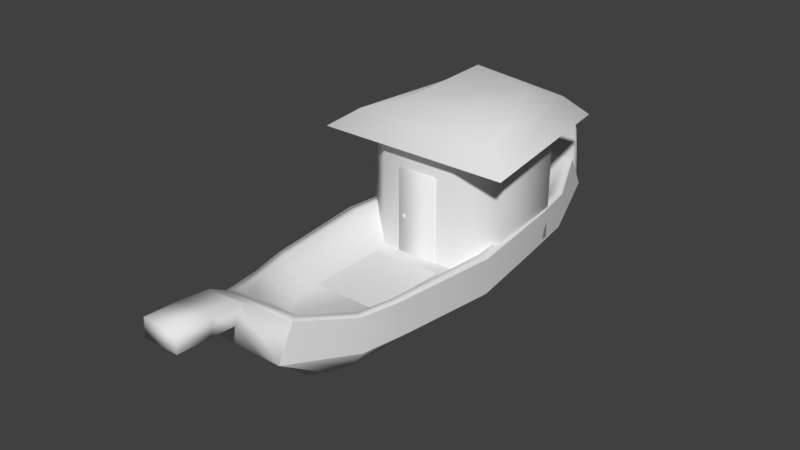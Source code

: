 # Source: mexica_cannoe.blend  (saved by Blender 2.79.0; exported with 4.5.12 LTS)
import bpy
from mathutils import Matrix  # noqa: F401  (used for matrix-valued properties, if any)

bpy.ops.wm.read_factory_settings(use_empty=True)
scene = bpy.context.scene
scene.name = 'Scene'

# ---- collections
col_collection_1 = bpy.data.collections.new('Collection 1'); scene.collection.children.link(col_collection_1)

# ---- world
world_world = bpy.data.worlds.new('World'); scene.world = world_world
world_world.color = (0.05088, 0.05088, 0.05088)
world_world.use_sun_shadow = False
world_world.sun_shadow_jitter_overblur = 0.0
world_world.cycles.sampling_method = 'MANUAL'

# ---- meshes
me_cannoe = bpy.data.meshes.new('cannoe')
me_cannoe.from_pydata([(-0.9241, -2.169, -1.342), (-2.266, -3.602, 1.187), (0.9241, -2.169, -1.342), (2.266, -3.602, 1.187), (-0.5036, -4.63, -1.342), (-1.235, -6.601, 1.624), (0.5036, -4.63, -1.342), (1.235, -6.601, 1.624), (-0.8074, -3.877, -1.342), (-1.98, -4.807, 1.182), (0.8074, -3.877, -1.342), (1.98, -4.807, 1.182), (-0.308, -1.647, -1.763), (0.308, -1.647, -1.763), (-0.1679, -5.093, -1.342), (0.1679, -5.093, -1.342), (0.2691, -3.44, -1.763), (-0.2691, -3.44, -1.763), (-2.266, -3.155, 0.0), (2.266, -3.155, 0.0), (-1.235, -7.149, 0.5304), (1.235, -7.149, 0.5304), (1.98, -4.733, 0.0), (-1.98, -4.733, 0.0), (0.5917, -7.149, 0.5304), (-0.5917, -7.149, 0.5304), (-0.5953, -7.707, 2.414), (0.5953, -7.707, 2.414), (-0.5953, -7.972, 1.887), (0.5953, -7.972, 1.887), (-2.006, -3.619, 1.199), (2.006, -3.619, 1.199), (-1.093, -6.274, 1.587), (1.093, -6.274, 1.587), (-1.752, -4.686, 1.195), (1.752, -4.686, 1.195), (-1.783, -3.622, 0.8879), (1.783, -3.622, 0.8879), (-0.9714, -5.982, 1.232), (0.9714, -5.982, 1.232), (-1.557, -4.57, 0.8844), (1.557, -4.57, 0.8844), (-1.11, -3.553, 0.3246), (1.11, -3.553, 0.3246), (-0.605, -5.023, 0.3246), (0.605, -5.023, 0.3246), (-0.9701, -4.144, 0.3246), (0.9701, -4.144, 0.3246), (-0.5953, -8.742, 1.932), (-0.5953, -8.715, 2.521), (0.5953, -8.715, 2.521), (0.5953, -8.742, 1.932), (-0.5953, -9.846, 1.982), (-0.5953, -9.819, 2.572), (0.5953, -9.819, 2.572), (0.5953, -9.846, 1.982), (-0.9241, 2.169, -1.342), (-2.266, 3.602, 1.187), (-1.094, 0.0, -1.342), (-2.683, 0.0, 1.187), (0.9241, 2.169, -1.342), (2.266, 3.602, 1.187), (1.094, 0.0, -1.342), (2.683, 0.0, 1.187), (-0.5036, 5.002, -1.342), (-1.235, 6.974, 1.624), (0.5036, 5.002, -1.342), (1.235, 6.974, 1.624), (-0.8074, 3.877, -1.342), (-1.98, 5.179, 1.182), (0.8074, 3.877, -1.342), (1.98, 5.179, 1.182), (0.3647, 0.0, -1.763), (-0.3647, 0.0, -1.763), (-0.308, 1.647, -1.763), (0.308, 1.647, -1.763), (-0.1679, 5.465, -1.342), (0.1679, 5.465, -1.342), (0.2691, 3.44, -1.763), (-0.2691, 3.44, -1.763), (-2.266, 3.155, 0.0), (-2.683, 0.0, 0.0), (2.683, 0.0, 0.0), (2.266, 3.155, 0.0), (-1.235, 7.521, 0.5304), (1.235, 7.521, 0.5304), (1.98, 5.105, 0.0), (-1.98, 5.105, 0.0), (0.5917, 7.521, 0.5304), (-0.5917, 7.521, 0.5304), (-0.5953, 8.08, 2.414), (0.5953, 8.08, 2.414), (-0.5953, 8.344, 1.887), (0.5953, 8.344, 1.887), (-2.006, 3.619, 1.199), (-2.375, 0.0, 1.199), (2.006, 3.619, 1.199), (2.375, 0.0, 1.199), (-1.093, 6.647, 1.587), (1.093, 6.647, 1.587), (-1.752, 5.058, 1.195), (1.752, 5.058, 1.195), (-1.783, 3.622, 0.8879), (-2.111, 0.0, 0.8879), (1.783, 3.622, 0.8879), (2.111, 0.0, 0.8879), (-0.9714, 6.354, 1.232), (0.9714, 6.354, 1.232), (-1.557, 4.943, 0.8844), (1.557, 4.943, 0.8844), (-1.11, 3.553, 0.3246), (-1.315, 0.0, 0.3246), (1.11, 3.553, 0.3246), (1.315, 0.0, 0.3246), (-0.605, 5.395, 0.3246), (0.605, 5.395, 0.3246), (-0.9701, 4.516, 0.3246), (0.9701, 4.516, 0.3246), (-2.285, -3.602, 1.187), (2.285, -3.602, 1.187), (-1.245, -6.601, 1.624), (1.245, -6.601, 1.624), (-1.996, -4.807, 1.182), (1.996, -4.807, 1.182), (-2.285, -3.155, 0.0), (2.285, -3.155, 0.0), (-1.245, -7.149, 0.5304), (1.245, -7.149, 0.5304), (1.996, -4.733, 0.0), (-1.996, -4.733, 0.0), (-2.285, 3.602, 1.187), (-2.705, 0.0, 1.187), (2.285, 3.602, 1.187), (2.705, 0.0, 1.187), (-1.245, 6.974, 1.624), (1.245, 6.974, 1.624), (-1.996, 5.179, 1.182), (1.996, 5.179, 1.182), (-2.285, 3.155, 0.0), (-2.705, 0.0, 0.0), (2.705, 0.0, 0.0), (2.285, 3.155, 0.0), (-1.245, 7.521, 0.5304), (1.245, 7.521, 0.5304), (1.996, 5.105, 0.0), (-1.996, 5.105, 0.0), (-1.16, -3.202, 0.3276), (1.16, -3.202, 0.3276), (-1.16, -0.4417, 0.3276), (1.16, -0.4417, 0.3276), (-0.6835, 0.101, 0.3066), (0.6835, 0.101, 0.3066), (-0.6835, 0.101, 3.16), (0.6835, 0.101, 3.16), (-0.6835, 0.01894, 3.16), (-0.6835, 0.01894, 0.3066), (0.6835, 0.01894, 0.3066), (0.6835, 0.01894, 3.16), (-0.5273, 0.01894, 1.648), (-0.5273, 0.01894, 1.451), (-0.455, 0.01894, 1.451), (-0.455, 0.01894, 1.648), (-0.5273, -0.00739, 1.648), (-0.5273, -0.00739, 1.451), (-0.455, -0.00739, 1.451), (-0.455, -0.00739, 1.648), (-3.293, -0.3549, 3.953), (-2.466, 5.696, 3.953), (2.466, 5.696, 3.953), (3.293, -0.3549, 3.953), (-1.307, 0.9841, 4.91), (-0.9789, 4.357, 5.202), (0.9789, 4.357, 4.845), (1.307, 0.9841, 5.202), (1.815, 5.109, 4.577), (2.423, 0.2315, 4.577), (-2.423, 0.2315, 4.577), (-1.815, 5.109, 4.577), (-1.327, 0.07654, 0.1225), (-2.478, 1.018, 0.1225), (-2.478, 1.018, 4.299), (-1.327, 0.07654, 4.299), (-2.162, 4.065, 0.1225), (-0.6607, 5.006, 0.1225), (-0.6607, 5.006, 4.299), (-2.162, 4.065, 4.299), (2.478, 1.018, 0.1225), (1.327, 0.07654, 0.1225), (1.327, 0.07654, 4.299), (2.478, 1.018, 4.299), (0.6607, 5.006, 0.1225), (2.162, 4.065, 0.1225), (2.162, 4.065, 4.299), (0.6607, 5.006, 4.299), (2.162, 4.065, 3.254), (2.478, 1.018, 3.254), (0.6607, 5.006, 3.254), (1.327, 0.07654, 3.254), (-1.327, 0.07654, 3.254), (-2.478, 1.018, 3.254), (-0.6607, 5.006, 3.254), (-2.162, 4.065, 3.254), (2.162, 4.065, 2.261), (0.6607, 5.006, 2.261), (2.478, 1.018, 2.261), (1.327, 0.07654, 2.261), (-1.327, 0.07654, 2.261), (-2.478, 1.018, 2.261), (-2.162, 4.065, 2.261), (-0.6607, 5.006, 2.261)], [], [(18, 1, 59, 81), (82, 63, 3, 19), (23, 8, 4, 20), (72, 62, 2, 13), (21, 7, 27, 29), (16, 6, 15), (22, 11, 7, 21), (19, 3, 11, 22), (13, 2, 10, 16), (18, 0, 8, 23), (0, 12, 17, 8), (12, 13, 16, 17), (8, 17, 4), (17, 16, 15, 14), (5, 20, 28, 26), (58, 73, 12, 0), (73, 72, 13, 12), (15, 24, 25, 14), (6, 21, 24, 15), (1, 18, 23, 9), (2, 19, 22, 10), (10, 22, 21, 6), (14, 25, 20, 4), (9, 23, 20, 5), (62, 82, 19, 2), (0, 18, 81, 58), (27, 26, 49, 50), (25, 24, 29, 28), (7, 5, 26, 27), (20, 25, 28), (24, 21, 29), (4, 17, 14), (6, 16, 10), (1, 9, 34, 30), (5, 7, 33, 32), (59, 1, 30, 95), (7, 11, 35, 33), (9, 5, 32, 34), (3, 63, 97, 31), (11, 3, 31, 35), (32, 33, 39, 38), (34, 32, 38, 40), (30, 34, 40, 36), (95, 30, 36, 103), (33, 35, 41, 39), (35, 31, 37, 41), (31, 97, 105, 37), (36, 40, 46, 42), (103, 36, 42, 111), (39, 41, 47, 45), (41, 37, 43, 47), (37, 105, 113, 43), (38, 39, 45, 44), (40, 38, 44, 46), (111, 42, 46, 44, 45, 47, 43, 113), (50, 49, 53, 54), (26, 28, 48, 49), (28, 29, 51, 48), (29, 27, 50, 51), (55, 54, 53, 52), (49, 48, 52, 53), (48, 51, 55, 52), (51, 50, 54, 55), (80, 81, 59, 57), (82, 83, 61, 63), (87, 84, 64, 68), (72, 75, 60, 62), (85, 93, 91, 67), (78, 77, 66), (86, 85, 67, 71), (83, 86, 71, 61), (75, 78, 70, 60), (80, 87, 68, 56), (56, 68, 79, 74), (74, 79, 78, 75), (68, 64, 79), (79, 76, 77, 78), (65, 90, 92, 84), (58, 56, 74, 73), (73, 74, 75, 72), (77, 76, 89, 88), (66, 77, 88, 85), (57, 69, 87, 80), (60, 70, 86, 83), (70, 66, 85, 86), (76, 64, 84, 89), (69, 65, 84, 87), (62, 60, 83, 82), (56, 58, 81, 80), (89, 92, 93, 88), (67, 91, 90, 65), (84, 92, 89), (88, 93, 85), (64, 76, 79), (66, 70, 78), (57, 94, 100, 69), (65, 98, 99, 67), (59, 95, 94, 57), (67, 99, 101, 71), (69, 100, 98, 65), (61, 96, 97, 63), (71, 101, 96, 61), (98, 106, 107, 99), (100, 108, 106, 98), (94, 102, 108, 100), (95, 103, 102, 94), (99, 107, 109, 101), (101, 109, 104, 96), (96, 104, 105, 97), (102, 110, 116, 108), (103, 111, 110, 102), (107, 115, 117, 109), (109, 117, 112, 104), (104, 112, 113, 105), (106, 114, 115, 107), (108, 116, 114, 106), (111, 113, 112, 117, 115, 114, 116, 110), (92, 90, 91, 93), (124, 118, 131, 139), (140, 133, 119, 125), (128, 123, 121, 127), (125, 119, 123, 128), (118, 124, 129, 122), (122, 129, 126, 120), (138, 139, 131, 130), (140, 141, 132, 133), (144, 143, 135, 137), (141, 144, 137, 132), (130, 136, 145, 138), (136, 134, 142, 145), (146, 147, 149, 148), (155, 156, 157, 154), (151, 153, 157, 156), (152, 150, 155, 154), (153, 152, 154, 157), (163, 164, 165, 162), (160, 161, 165, 164), (158, 159, 163, 162), (161, 158, 162, 165), (159, 160, 164, 163), (187, 205, 206, 178), (191, 202, 204, 186), (183, 209, 203, 190), (175, 174, 172, 173), (172, 170, 173), (177, 176, 170, 171), (176, 175, 173, 170), (174, 177, 171, 172), (168, 167, 177, 174), (166, 169, 175, 176), (167, 166, 176, 177), (169, 168, 174, 175), (170, 172, 171), (178, 206, 207, 179), (184, 200, 201, 185), (192, 194, 196, 193), (188, 197, 195, 189), (179, 207, 208, 182), (195, 194, 192, 189), (196, 194, 202, 203), (195, 197, 205, 204), (198, 197, 188, 181), (199, 198, 181, 180), (201, 200, 209, 208), (196, 200, 184, 193), (201, 199, 180, 185), (204, 205, 187, 186), (204, 202, 194, 195), (203, 202, 191, 190), (206, 205, 197, 198), (207, 206, 198, 199), (208, 209, 183, 182), (203, 209, 200, 196), (208, 207, 199, 201)])
me_cannoe.polygons.foreach_set('use_smooth', [True] * 174)
_uv = me_cannoe.uv_layers.new(name='UVMap')
_uv.uv.foreach_set('vector', [0.2581, 0.6656, 0.2343, 0.7286, 0.4257, 0.7286, 0.4257, 0.6656, 0.4257, 0.6656, 0.4257, 0.7286, 0.2343, 0.7286, 0.2581, 0.6656, 0.07812, 0.7772, 0.1053, 0.7501, 0.0865, 0.7433, 0.004755, 0.7582, 0.1999, 0.7253, 0.2021, 0.7076, 0.148, 0.7114, 0.1601, 0.7265, 0.04591, 0.6938, 0.07501, 0.7519, 0.01624, 0.7939, 0.002213, 0.7658, 0.1168, 0.7273, 0.0865, 0.7208, 0.07493, 0.7283, 0.1743, 0.6656, 0.1703, 0.7284, 0.07501, 0.7519, 0.04591, 0.6938, 0.2581, 0.6656, 0.2343, 0.7286, 0.1703, 0.7284, 0.1743, 0.6656, 0.1601, 0.7265, 0.148, 0.7114, 0.1053, 0.714, 0.1168, 0.7273, 0.1221, 0.7844, 0.148, 0.7527, 0.1053, 0.7501, 0.07812, 0.7772, 0.148, 0.7527, 0.1601, 0.7398, 0.1168, 0.739, 0.1053, 0.7501, 0.1601, 0.7398, 0.1601, 0.7265, 0.1168, 0.7273, 0.1168, 0.739, 0.1053, 0.7501, 0.1168, 0.739, 0.0865, 0.7433, 0.1168, 0.739, 0.1168, 0.7273, 0.07493, 0.7283, 0.07493, 0.7358, 0.07501, 0.7519, 0.04591, 0.6938, 0.002213, 0.7658, 0.01624, 0.7939, 0.2021, 0.7565, 0.1999, 0.7411, 0.1601, 0.7398, 0.148, 0.7527, 0.1999, 0.7411, 0.1999, 0.7253, 0.1601, 0.7265, 0.1601, 0.7398, 0.07493, 0.7283, 0.004755, 0.7103, 0.004755, 0.7413, 0.07493, 0.7358, 0.0865, 0.7208, 0.004755, 0.6935, 0.004755, 0.7103, 0.07493, 0.7283, 0.2343, 0.7286, 0.2581, 0.6656, 0.1743, 0.6656, 0.1703, 0.7284, 0.148, 0.7114, 0.1221, 0.6712, 0.07812, 0.6783, 0.1053, 0.714, 0.1053, 0.714, 0.07812, 0.6783, 0.004755, 0.6935, 0.0865, 0.7208, 0.07493, 0.7358, 0.004755, 0.7413, 0.004755, 0.7582, 0.0865, 0.7433, 0.1703, 0.7284, 0.1743, 0.6656, 0.04591, 0.6938, 0.07501, 0.7519, 0.2021, 0.7076, 0.2102, 0.6608, 0.1221, 0.6712, 0.148, 0.7114, 0.148, 0.7527, 0.1221, 0.7844, 0.2102, 0.7948, 0.2021, 0.7565, 0.2547, 0.7468, 0.2547, 0.7101, 0.2895, 0.7101, 0.2895, 0.7468, 0.007862, 0.7391, 0.007862, 0.7039, 0.06044, 0.7038, 0.06044, 0.7392, 0.2079, 0.7665, 0.2079, 0.6904, 0.2547, 0.7101, 0.2547, 0.7468, 0.007862, 0.7581, 0.007862, 0.7391, 0.06044, 0.7392, 0.007862, 0.7039, 0.007862, 0.6849, 0.06044, 0.7038, 0.0865, 0.7433, 0.1168, 0.739, 0.07493, 0.7358, 0.0865, 0.7208, 0.1168, 0.7273, 0.1053, 0.714, 0.1069, 0.7863, 0.06945, 0.7783, 0.07314, 0.772, 0.1064, 0.779, 0.008222, 0.7571, 0.008222, 0.6852, 0.0193, 0.6896, 0.0193, 0.753, 0.2191, 0.7979, 0.1069, 0.7863, 0.1064, 0.779, 0.2192, 0.7893, 0.008222, 0.6852, 0.06945, 0.668, 0.07314, 0.6742, 0.0193, 0.6896, 0.06945, 0.7783, 0.008222, 0.7571, 0.0193, 0.753, 0.07314, 0.772, 0.1069, 0.66, 0.2191, 0.6484, 0.2192, 0.6568, 0.1064, 0.6671, 0.06945, 0.668, 0.1069, 0.66, 0.1064, 0.6671, 0.07314, 0.6742, 0.0193, 0.753, 0.0193, 0.6896, 0.0324, 0.6957, 0.0324, 0.7501, 0.07314, 0.772, 0.0193, 0.753, 0.0324, 0.7501, 0.07841, 0.7666, 0.1064, 0.779, 0.07314, 0.772, 0.07841, 0.7666, 0.1071, 0.7727, 0.2192, 0.7893, 0.1064, 0.779, 0.1071, 0.7727, 0.2166, 0.7816, 0.0193, 0.6896, 0.07314, 0.6742, 0.07841, 0.6823, 0.0324, 0.6957, 0.07314, 0.6742, 0.1064, 0.6671, 0.1071, 0.6761, 0.07841, 0.6823, 0.1064, 0.6671, 0.2192, 0.6568, 0.2166, 0.6672, 0.1071, 0.6761, 0.1071, 0.7727, 0.07841, 0.7666, 0.09343, 0.7516, 0.1104, 0.7552, 0.2166, 0.7816, 0.1071, 0.7727, 0.1104, 0.7552, 0.2124, 0.7604, 0.0324, 0.6957, 0.07841, 0.6823, 0.09343, 0.7017, 0.06818, 0.7111, 0.07841, 0.6823, 0.1071, 0.6761, 0.1104, 0.6981, 0.09343, 0.7017, 0.1071, 0.6761, 0.2166, 0.6672, 0.2124, 0.6928, 0.1104, 0.6981, 0.0324, 0.7501, 0.0324, 0.6957, 0.06818, 0.7111, 0.06818, 0.7422, 0.07841, 0.7666, 0.0324, 0.7501, 0.06818, 0.7422, 0.09343, 0.7516, 0.2124, 0.7604, 0.1104, 0.7552, 0.09343, 0.7516, 0.06818, 0.7422, 0.06818, 0.7111, 0.09343, 0.7017, 0.1104, 0.6981, 0.2124, 0.6928, 0.2895, 0.7468, 0.2895, 0.7101, 0.3275, 0.7101, 0.3275, 0.7468, 0.2728, 0.7368, 0.2592, 0.7096, 0.2194, 0.7119, 0.2208, 0.7423, 0.4124, 0.7101, 0.4124, 0.7468, 0.3859, 0.7468, 0.3859, 0.7101, 0.2592, 0.7096, 0.2728, 0.7368, 0.2208, 0.7423, 0.2194, 0.7119, 0.3478, 0.7468, 0.3275, 0.7468, 0.3275, 0.7101, 0.3478, 0.7101, 0.2208, 0.7423, 0.2194, 0.7119, 0.1624, 0.7145, 0.1638, 0.7449, 0.3859, 0.7101, 0.3859, 0.7468, 0.3478, 0.7468, 0.3478, 0.7101, 0.2194, 0.7119, 0.2208, 0.7423, 0.1638, 0.7449, 0.1624, 0.7145, 0.2581, 0.6656, 0.4257, 0.6656, 0.4257, 0.7286, 0.2343, 0.7286, 0.4257, 0.6656, 0.2581, 0.6656, 0.2343, 0.7286, 0.4257, 0.7286, 0.07812, 0.7772, 0.004755, 0.7582, 0.0865, 0.7433, 0.1053, 0.7501, 0.1999, 0.7253, 0.1601, 0.7265, 0.148, 0.7114, 0.2021, 0.7076, 0.04591, 0.6938, 0.002213, 0.7658, 0.01624, 0.7939, 0.07501, 0.7519, 0.1168, 0.7273, 0.07493, 0.7283, 0.0865, 0.7208, 0.1743, 0.6656, 0.04591, 0.6938, 0.07501, 0.7519, 0.1703, 0.7284, 0.2581, 0.6656, 0.1743, 0.6656, 0.1703, 0.7284, 0.2343, 0.7286, 0.1601, 0.7265, 0.1168, 0.7273, 0.1053, 0.714, 0.148, 0.7114, 0.1221, 0.7844, 0.07812, 0.7772, 0.1053, 0.7501, 0.148, 0.7527, 0.148, 0.7527, 0.1053, 0.7501, 0.1168, 0.739, 0.1601, 0.7398, 0.1601, 0.7398, 0.1168, 0.739, 0.1168, 0.7273, 0.1601, 0.7265, 0.1053, 0.7501, 0.0865, 0.7433, 0.1168, 0.739, 0.1168, 0.739, 0.07493, 0.7358, 0.07493, 0.7283, 0.1168, 0.7273, 0.07501, 0.7519, 0.01624, 0.7939, 0.002213, 0.7658, 0.04591, 0.6938, 0.2021, 0.7565, 0.148, 0.7527, 0.1601, 0.7398, 0.1999, 0.7411, 0.1999, 0.7411, 0.1601, 0.7398, 0.1601, 0.7265, 0.1999, 0.7253, 0.07493, 0.7283, 0.07493, 0.7358, 0.004755, 0.7413, 0.004755, 0.7103, 0.0865, 0.7208, 0.07493, 0.7283, 0.004755, 0.7103, 0.004755, 0.6935, 0.2343, 0.7286, 0.1703, 0.7284, 0.1743, 0.6656, 0.2581, 0.6656, 0.148, 0.7114, 0.1053, 0.714, 0.07812, 0.6783, 0.1221, 0.6712, 0.1053, 0.714, 0.0865, 0.7208, 0.004755, 0.6935, 0.07812, 0.6783, 0.07493, 0.7358, 0.0865, 0.7433, 0.004755, 0.7582, 0.004755, 0.7413, 0.1703, 0.7284, 0.07501, 0.7519, 0.04591, 0.6938, 0.1743, 0.6656, 0.2021, 0.7076, 0.148, 0.7114, 0.1221, 0.6712, 0.2102, 0.6608, 0.148, 0.7527, 0.2021, 0.7565, 0.2102, 0.7948, 0.1221, 0.7844, 0.007862, 0.7391, 0.06044, 0.7392, 0.06044, 0.7038, 0.007862, 0.7039, 0.2079, 0.7665, 0.2547, 0.7468, 0.2547, 0.7101, 0.2079, 0.6904, 0.007862, 0.7581, 0.06044, 0.7392, 0.007862, 0.7391, 0.007862, 0.7039, 0.06044, 0.7038, 0.007862, 0.6849, 0.0865, 0.7433, 0.07493, 0.7358, 0.1168, 0.739, 0.0865, 0.7208, 0.1053, 0.714, 0.1168, 0.7273, 0.1069, 0.7863, 0.1064, 0.779, 0.07314, 0.772, 0.06945, 0.7783, 0.008222, 0.7571, 0.0193, 0.753, 0.0193, 0.6896, 0.008222, 0.6852, 0.2191, 0.7979, 0.2192, 0.7893, 0.1064, 0.779, 0.1069, 0.7863, 0.008222, 0.6852, 0.0193, 0.6896, 0.07314, 0.6742, 0.06945, 0.668, 0.06945, 0.7783, 0.07314, 0.772, 0.0193, 0.753, 0.008222, 0.7571, 0.1069, 0.66, 0.1064, 0.6671, 0.2192, 0.6568, 0.2191, 0.6484, 0.06945, 0.668, 0.07314, 0.6742, 0.1064, 0.6671, 0.1069, 0.66, 0.0193, 0.753, 0.0324, 0.7501, 0.0324, 0.6957, 0.0193, 0.6896, 0.07314, 0.772, 0.07841, 0.7666, 0.0324, 0.7501, 0.0193, 0.753, 0.1064, 0.779, 0.1071, 0.7727, 0.07841, 0.7666, 0.07314, 0.772, 0.2192, 0.7893, 0.2166, 0.7816, 0.1071, 0.7727, 0.1064, 0.779, 0.0193, 0.6896, 0.0324, 0.6957, 0.07841, 0.6823, 0.07314, 0.6742, 0.07314, 0.6742, 0.07841, 0.6823, 0.1071, 0.6761, 0.1064, 0.6671, 0.1064, 0.6671, 0.1071, 0.6761, 0.2166, 0.6672, 0.2192, 0.6568, 0.1071, 0.7727, 0.1104, 0.7552, 0.09343, 0.7516, 0.07841, 0.7666, 0.2166, 0.7816, 0.2124, 0.7604, 0.1104, 0.7552, 0.1071, 0.7727, 0.0324, 0.6957, 0.06818, 0.7111, 0.09343, 0.7017, 0.07841, 0.6823, 0.07841, 0.6823, 0.09343, 0.7017, 0.1104, 0.6981, 0.1071, 0.6761, 0.1071, 0.6761, 0.1104, 0.6981, 0.2124, 0.6928, 0.2166, 0.6672, 0.0324, 0.7501, 0.06818, 0.7422, 0.06818, 0.7111, 0.0324, 0.6957, 0.07841, 0.7666, 0.09343, 0.7516, 0.06818, 0.7422, 0.0324, 0.7501, 0.2124, 0.7604, 0.2124, 0.6928, 0.1104, 0.6981, 0.09343, 0.7017, 0.06818, 0.7111, 0.06818, 0.7422, 0.09343, 0.7516, 0.1104, 0.7552, 0.1635, 0.7575, 0.1635, 0.7208, 0.2298, 0.7208, 0.2298, 0.7575, 0.8166, 0.2184, 0.7862, 0.2046, 0.78, 0.2993, 0.8112, 0.3014, 0.8112, 0.3014, 0.78, 0.2993, 0.7862, 0.2046, 0.8166, 0.2184, 0.8194, 0.1769, 0.7884, 0.1729, 0.7799, 0.125, 0.8096, 0.1124, 0.8166, 0.2184, 0.7862, 0.2046, 0.7884, 0.1729, 0.8194, 0.1769, 0.7862, 0.2046, 0.8166, 0.2184, 0.8194, 0.1769, 0.7884, 0.1729, 0.7884, 0.1729, 0.8194, 0.1769, 0.8096, 0.1124, 0.7799, 0.125, 0.8166, 0.2184, 0.8112, 0.3014, 0.78, 0.2993, 0.7862, 0.2046, 0.8112, 0.3014, 0.8166, 0.2184, 0.7862, 0.2046, 0.78, 0.2993, 0.8194, 0.1769, 0.8096, 0.1124, 0.7799, 0.125, 0.7884, 0.1729, 0.8166, 0.2184, 0.8194, 0.1769, 0.7884, 0.1729, 0.7862, 0.2046, 0.7862, 0.2046, 0.7884, 0.1729, 0.8194, 0.1769, 0.8166, 0.2184, 0.7884, 0.1729, 0.7799, 0.125, 0.8096, 0.1124, 0.8194, 0.1769, 0.9032, 0.4672, 0.9032, 0.3607, 0.9999, 0.3607, 0.9999, 0.4672, 0.201, 0.663, 0.2635, 0.663, 0.2635, 0.7582, 0.201, 0.7582, 0.2635, 0.663, 0.2635, 0.7582, 0.2635, 0.7582, 0.2635, 0.663, 0.201, 0.7582, 0.201, 0.663, 0.201, 0.663, 0.201, 0.7582, 0.2635, 0.7582, 0.201, 0.7582, 0.201, 0.7582, 0.2635, 0.7582, 0.8948, 0.3603, 0.8948, 0.3291, 0.9221, 0.3291, 0.9221, 0.3603, 0.8948, 0.3291, 0.9221, 0.3291, 0.9221, 0.3291, 0.8948, 0.3291, 0.9221, 0.3603, 0.8948, 0.3603, 0.8948, 0.3603, 0.9221, 0.3603, 0.9221, 0.3291, 0.9221, 0.3603, 0.9221, 0.3603, 0.9221, 0.3291, 0.8948, 0.3603, 0.8948, 0.3291, 0.8948, 0.3291, 0.8948, 0.3603, 0.831, 0.5075, 0.831, 0.6154, 0.7258, 0.6154, 0.7258, 0.5075, 0.8282, 0.5075, 0.8282, 0.6154, 0.7286, 0.6154, 0.7286, 0.5075, 0.7482, 0.5075, 0.7482, 0.6154, 0.8033, 0.6154, 0.8033, 0.5075, 0.9074, 0.7712, 0.8842, 0.9453, 0.8523, 0.9052, 0.8648, 0.8113, 0.8523, 0.9052, 0.7651, 0.8113, 0.8648, 0.8113, 0.7458, 0.9453, 0.7225, 0.7712, 0.7651, 0.8113, 0.7776, 0.9052, 0.7225, 0.7712, 0.9074, 0.7712, 0.8648, 0.8113, 0.7651, 0.8113, 0.8842, 0.9453, 0.7458, 0.9453, 0.7776, 0.9052, 0.8523, 0.9052, 0.909, 0.9766, 0.7209, 0.9766, 0.7458, 0.9453, 0.8842, 0.9453, 0.6894, 0.74, 0.9406, 0.74, 0.9074, 0.7712, 0.7225, 0.7712, 0.7209, 0.9766, 0.6894, 0.74, 0.7225, 0.7712, 0.7458, 0.9453, 0.9406, 0.74, 0.909, 0.9766, 0.8842, 0.9453, 0.9074, 0.7712, 0.7651, 0.8113, 0.8523, 0.9052, 0.7776, 0.9052, 0.7258, 0.5075, 0.7258, 0.6154, 0.7286, 0.6154, 0.7286, 0.5075, 0.7482, 0.6912, 0.7482, 0.6384, 0.693, 0.6384, 0.693, 0.6912, 0.8282, 0.6912, 0.8282, 0.6384, 0.8836, 0.6384, 0.8836, 0.6912, 0.831, 0.6912, 0.831, 0.6384, 0.8836, 0.6384, 0.8836, 0.6912, 0.7286, 0.5075, 0.7286, 0.6154, 0.8282, 0.6154, 0.8282, 0.5075, 0.7286, 0.6384, 0.8282, 0.6384, 0.8282, 0.6912, 0.7286, 0.6912, 0.2326, 0.3076, 0.3175, 0.3076, 0.3175, 0.3282, 0.2326, 0.3282, 0.2326, 0.3076, 0.2985, 0.3076, 0.2985, 0.3282, 0.2326, 0.3282, 0.7258, 0.6384, 0.831, 0.6384, 0.831, 0.6912, 0.7258, 0.6912, 0.7286, 0.6384, 0.7258, 0.6384, 0.7258, 0.6912, 0.7286, 0.6912, 0.4989, 0.3076, 0.4217, 0.3076, 0.4217, 0.3282, 0.4989, 0.3282, 0.8033, 0.6384, 0.7482, 0.6384, 0.7482, 0.6912, 0.8033, 0.6912, 0.8282, 0.6384, 0.7286, 0.6384, 0.7286, 0.6912, 0.8282, 0.6912, 0.8836, 0.6154, 0.831, 0.6154, 0.831, 0.5075, 0.8836, 0.5075, 0.4423, 0.3282, 0.3175, 0.3282, 0.3175, 0.3076, 0.4423, 0.3076, 0.8836, 0.6154, 0.8282, 0.6154, 0.8282, 0.5075, 0.8836, 0.5075, 0.4599, 0.3282, 0.2985, 0.3282, 0.2985, 0.3076, 0.4599, 0.3076, 0.4423, 0.3282, 0.4599, 0.3282, 0.4599, 0.3076, 0.4423, 0.3076, 0.693, 0.6154, 0.7482, 0.6154, 0.7482, 0.5075, 0.693, 0.5075, 0.3447, 0.3282, 0.4217, 0.3282, 0.4217, 0.3076, 0.3447, 0.3076, 0.3175, 0.3282, 0.4423, 0.3282, 0.4423, 0.3076, 0.3175, 0.3076])
me_cannoe.use_remesh_preserve_volume = False
me_cannoe.use_remesh_preserve_attributes = False
me_cannoe.use_mirror_vertex_groups = False
me_cannoe.update()

# ---- objects
ob_mexica_cannoe = bpy.data.objects.new('mexica_cannoe', me_cannoe)
ob_prop_archer_a = bpy.data.objects.new('prop-archer_a', None)
ob_prop_navigator_2 = bpy.data.objects.new('prop-navigator_2', None)
ob_prop_navigator_3 = bpy.data.objects.new('prop-navigator_3', None)

# ---- transforms, parenting, visibility, modifiers, constraints
ob_mexica_cannoe.location = (0.0, -0.0882, 0.4148)
ob_mexica_cannoe.lineart.crease_threshold = 0.0
ob_prop_archer_a.parent = ob_mexica_cannoe
ob_prop_archer_a.matrix_parent_inverse = Matrix(((1.0, 0.0, 0.0, 0.0), (0.0, 1.0, 0.0, 0.0882), (0.0, 0.0, 1.0, -0.4148), (0.0, 0.0, 0.0, 1.0)))
ob_prop_archer_a.location = (0.0, -1.553, 0.7409)
ob_prop_archer_a.empty_display_size = 1.16
ob_prop_archer_a.empty_image_offset = (0.0, 0.0)
ob_prop_archer_a.lineart.crease_threshold = 0.0
ob_prop_navigator_2.parent = ob_mexica_cannoe
ob_prop_navigator_2.matrix_parent_inverse = Matrix(((1.0, 0.0, 0.0, 0.0), (0.0, 1.0, 0.0, 0.0882), (0.0, 0.0, 1.0, -0.4148), (0.0, 0.0, 0.0, 1.0)))
ob_prop_navigator_2.location = (-1.201, -2.537, 0.8809)
ob_prop_navigator_2.empty_display_size = 1.16
ob_prop_navigator_2.empty_image_offset = (0.0, 0.0)
ob_prop_navigator_2.lineart.crease_threshold = 0.0
ob_prop_navigator_3.parent = ob_mexica_cannoe
ob_prop_navigator_3.matrix_parent_inverse = Matrix(((1.0, 0.0, 0.0, 0.0), (0.0, 1.0, 0.0, 0.0882), (0.0, 0.0, 1.0, -0.4148), (0.0, 0.0, 0.0, 1.0)))
ob_prop_navigator_3.location = (0.6106, -4.774, 0.7409)
ob_prop_navigator_3.empty_display_size = 1.16
ob_prop_navigator_3.empty_image_offset = (0.0, 0.0)
ob_prop_navigator_3.lineart.crease_threshold = 0.0

# ---- collection membership
col_collection_1.objects.link(ob_mexica_cannoe)
col_collection_1.objects.link(ob_prop_archer_a)
col_collection_1.objects.link(ob_prop_navigator_2)
col_collection_1.objects.link(ob_prop_navigator_3)

# ---- scene / render settings (as saved in the file)
scene.frame_start = 1; scene.frame_end = 250; scene.frame_set(1)
scene.render.engine = 'BLENDER_EEVEE_NEXT'
scene.render.resolution_percentage = 50
scene.render.dither_intensity = 0.0
scene.cycles.use_denoising = False
scene.cycles.samples = 128
scene.cycles.sampling_pattern = 'TABULATED_SOBOL'
scene.cycles.use_adaptive_sampling = False
scene.cycles.use_light_tree = False
scene.cycles.blur_glossy = 0.0
scene.cycles.sample_clamp_indirect = 0.0
scene.view_settings.view_transform = 'Standard'
bpy.context.view_layer.update()

# ---- added for rendering (the .blend has no active camera and no usable light): camera, sun
cam_auto = bpy.data.cameras.new('AutoCamera')
cam_auto.lens = 50.0
cam_auto.sensor_width = 36.0
cam_auto.clip_end = 1000.0
ob_auto_camera = bpy.data.objects.new('AutoCamera', cam_auto)
scene.collection.objects.link(ob_auto_camera)
ob_auto_camera.location = (19.0232, -23.6669, 17.3529)
ob_auto_camera.rotation_euler = (1.09748, -7.21219e-08, 0.694738)
scene.camera = ob_auto_camera
light_auto_sun = bpy.data.lights.new('AutoSun', 'SUN')
light_auto_sun.energy = 3.0
light_auto_sun.angle = 0.0523599
ob_auto_sun = bpy.data.objects.new('AutoSun', light_auto_sun)
scene.collection.objects.link(ob_auto_sun)
ob_auto_sun.rotation_euler = (0.872665, 0.174533, 0.523599)
bpy.context.view_layer.update()
